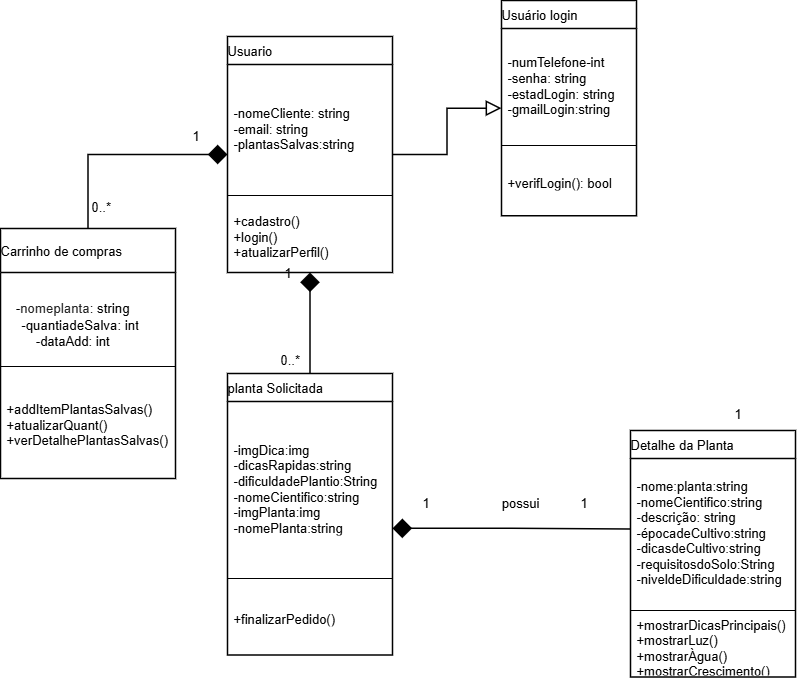

The diagram above was exported from draw.io. Its source (the exported page's mxGraphModel, read from the mxfile embedded in the PNG):
<mxGraphModel dx="1163" dy="620" grid="1" gridSize="10" guides="1" tooltips="1" connect="1" arrows="1" fold="1" page="1" pageScale="1" pageWidth="827" pageHeight="1169" math="0" shadow="0">
  <root>
    <mxCell id="0" />
    <mxCell id="1" parent="0" />
    <mxCell id="Iz_dvYg1BnrxbL5Ut_A--2" value="possui" style="html=1;overflow=block;blockSpacing=1;whiteSpace=wrap;fontSize=13;spacing=0;fillColor=#ffffff;strokeWidth=1.5;strokeColor=none;lucidId=R.Ifb4ORw4_I;" vertex="1" parent="1">
      <mxGeometry x="470" y="519" width="180" height="45" as="geometry" />
    </mxCell>
    <mxCell id="Iz_dvYg1BnrxbL5Ut_A--3" value="Carrinho de compras" style="html=1;overflow=block;blockSpacing=1;swimlane;childLayout=stackLayout;horizontal=1;horizontalStack=0;resizeParent=1;resizeParentMax=0;resizeLast=0;collapsible=0;fontStyle=0;marginBottom=0;swimlaneFillColor=#ffffff;startSize=44;whiteSpace=wrap;fontSize=13;fontColor=default;align=left;spacing=0;strokeWidth=1.5;" vertex="1" parent="1">
      <mxGeometry x="40" y="268" width="175" height="250" as="geometry" />
    </mxCell>
    <mxCell id="Iz_dvYg1BnrxbL5Ut_A--4" value="&lt;div style=&quot;display: flex; justify-content: center; text-align: center; align-items: baseline; font-size: 0; line-height: 1.25;margin-top: -2px;&quot;&gt;&lt;span&gt;&lt;span style=&quot;font-size: 13.3px; color: rgb(0, 0, 0);&quot;&gt;&lt;br&gt;-&lt;/span&gt;&lt;span style=&quot;font-size: 13.3px; color: rgb(34, 34, 34);&quot;&gt;nomeplanta&lt;/span&gt;&lt;span style=&quot;font-size: 13.3px; color: rgb(0, 0, 0);&quot;&gt;: string&lt;br&gt;&amp;nbsp; &amp;nbsp; -quantiadeSalva: int&lt;br&gt;&lt;/span&gt;&lt;span style=&quot;font-size: 13px; color: rgb(0, 0, 0);&quot;&gt;-dataAdd: int&lt;/span&gt;&lt;/span&gt;&lt;/div&gt;" style="part=1;html=1;resizeHeight=0;strokeColor=none;fillColor=none;align=left;verticalAlign=middle;spacingLeft=4;spacingRight=4;overflow=hidden;rotatable=0;points=[[0,0.5],[1,0.5]];portConstraint=eastwest;swimlaneFillColor=#ffffff;whiteSpace=wrap;fontSize=13.3;fontColor=default;" vertex="1" parent="Iz_dvYg1BnrxbL5Ut_A--3">
      <mxGeometry y="44" width="175" height="90" as="geometry" />
    </mxCell>
    <mxCell id="Iz_dvYg1BnrxbL5Ut_A--5" value="" style="line;strokeWidth=1;fillColor=none;align=left;verticalAlign=middle;spacingTop=-1;spacingLeft=3;spacingRight=3;rotatable=0;labelPosition=right;points=[];portConstraint=eastwest;" vertex="1" parent="Iz_dvYg1BnrxbL5Ut_A--3">
      <mxGeometry y="134" width="175" height="8" as="geometry" />
    </mxCell>
    <mxCell id="Iz_dvYg1BnrxbL5Ut_A--6" value="+addItemPlantasSalvas()&lt;br&gt;+atualizarQuant()&lt;br&gt;+verDetalhePlantasSalvas()" style="part=1;resizeHeight=0;strokeColor=none;fillColor=none;align=left;verticalAlign=middle;spacingLeft=4;spacingRight=4;rotatable=0;points=[[0,0.5],[1,0.5]];portConstraint=eastwest;swimlaneFillColor=#ffffff;whiteSpace=wrap;overflow=block;blockSpacing=1;html=1;fontSize=13;" vertex="1" parent="Iz_dvYg1BnrxbL5Ut_A--3">
      <mxGeometry y="142" width="175" height="108" as="geometry" />
    </mxCell>
    <mxCell id="Iz_dvYg1BnrxbL5Ut_A--7" value="Usuario" style="html=1;overflow=block;blockSpacing=1;swimlane;childLayout=stackLayout;horizontal=1;horizontalStack=0;resizeParent=1;resizeParentMax=0;resizeLast=0;collapsible=0;fontStyle=0;marginBottom=0;swimlaneFillColor=#ffffff;startSize=28;whiteSpace=wrap;fontSize=13;fontColor=default;align=left;spacing=0;strokeWidth=1.5;" vertex="1" parent="1">
      <mxGeometry x="267" y="76" width="165" height="236" as="geometry" />
    </mxCell>
    <mxCell id="Iz_dvYg1BnrxbL5Ut_A--8" value="-nomeCliente: string&lt;br&gt;-email: string&lt;br&gt;-plantasSalvas:string" style="part=1;html=1;resizeHeight=0;strokeColor=none;fillColor=none;align=left;verticalAlign=middle;spacingLeft=4;spacingRight=4;overflow=hidden;rotatable=0;points=[[0,0.5],[1,0.5]];portConstraint=eastwest;swimlaneFillColor=#ffffff;whiteSpace=wrap;fontSize=13;fontColor=default;" vertex="1" parent="Iz_dvYg1BnrxbL5Ut_A--7">
      <mxGeometry y="28" width="165" height="127" as="geometry" />
    </mxCell>
    <mxCell id="Iz_dvYg1BnrxbL5Ut_A--9" value="" style="line;strokeWidth=1;fillColor=none;align=left;verticalAlign=middle;spacingTop=-1;spacingLeft=3;spacingRight=3;rotatable=0;labelPosition=right;points=[];portConstraint=eastwest;" vertex="1" parent="Iz_dvYg1BnrxbL5Ut_A--7">
      <mxGeometry y="155" width="165" height="8" as="geometry" />
    </mxCell>
    <mxCell id="Iz_dvYg1BnrxbL5Ut_A--10" value="+cadastro()&#10;+login()&#10;+atualizarPerfil()" style="part=1;html=1;resizeHeight=0;strokeColor=none;fillColor=none;align=left;verticalAlign=middle;spacingLeft=4;spacingRight=4;overflow=hidden;rotatable=0;points=[[0,0.5],[1,0.5]];portConstraint=eastwest;swimlaneFillColor=#ffffff;whiteSpace=wrap;fontSize=13;fontColor=default;" vertex="1" parent="Iz_dvYg1BnrxbL5Ut_A--7">
      <mxGeometry y="163" width="165" height="73" as="geometry" />
    </mxCell>
    <mxCell id="Iz_dvYg1BnrxbL5Ut_A--11" value="Usuário login" style="html=1;overflow=block;blockSpacing=1;swimlane;childLayout=stackLayout;horizontal=1;horizontalStack=0;resizeParent=1;resizeParentMax=0;resizeLast=0;collapsible=0;fontStyle=0;marginBottom=0;swimlaneFillColor=#ffffff;startSize=28;whiteSpace=wrap;fontSize=13;fontColor=default;align=left;spacing=0;strokeWidth=1.5;" vertex="1" parent="1">
      <mxGeometry x="541" y="40" width="135" height="215.3" as="geometry" />
    </mxCell>
    <mxCell id="Iz_dvYg1BnrxbL5Ut_A--12" value="-numTelefone-int&lt;br&gt;-senha: string&lt;br&gt;-estadLogin: string&lt;br&gt;-gmailLogin:string" style="part=1;html=1;resizeHeight=0;strokeColor=none;fillColor=none;align=left;verticalAlign=middle;spacingLeft=4;spacingRight=4;overflow=hidden;rotatable=0;points=[[0,0.5],[1,0.5]];portConstraint=eastwest;swimlaneFillColor=#ffffff;whiteSpace=wrap;fontSize=13;fontColor=default;" vertex="1" parent="Iz_dvYg1BnrxbL5Ut_A--11">
      <mxGeometry y="28" width="135" height="113" as="geometry" />
    </mxCell>
    <mxCell id="Iz_dvYg1BnrxbL5Ut_A--13" value="" style="line;strokeWidth=1;fillColor=none;align=left;verticalAlign=middle;spacingTop=-1;spacingLeft=3;spacingRight=3;rotatable=0;labelPosition=right;points=[];portConstraint=eastwest;" vertex="1" parent="Iz_dvYg1BnrxbL5Ut_A--11">
      <mxGeometry y="141" width="135" height="8" as="geometry" />
    </mxCell>
    <mxCell id="Iz_dvYg1BnrxbL5Ut_A--14" value="+verifLogin(): bool" style="part=1;html=1;resizeHeight=0;strokeColor=none;fillColor=none;align=left;verticalAlign=middle;spacingLeft=4;spacingRight=4;overflow=hidden;rotatable=0;points=[[0,0.5],[1,0.5]];portConstraint=eastwest;swimlaneFillColor=#ffffff;whiteSpace=wrap;fontSize=13;fontColor=default;" vertex="1" parent="Iz_dvYg1BnrxbL5Ut_A--11">
      <mxGeometry y="149" width="135" height="66.30000000000003" as="geometry" />
    </mxCell>
    <mxCell id="Iz_dvYg1BnrxbL5Ut_A--15" value="planta Solicitada" style="html=1;overflow=block;blockSpacing=1;swimlane;childLayout=stackLayout;horizontal=1;horizontalStack=0;resizeParent=1;resizeParentMax=0;resizeLast=0;collapsible=0;fontStyle=0;marginBottom=0;swimlaneFillColor=#ffffff;startSize=28;whiteSpace=wrap;fontSize=13;fontColor=default;align=left;spacing=0;strokeWidth=1.5;" vertex="1" parent="1">
      <mxGeometry x="267" y="413" width="165" height="281.5" as="geometry" />
    </mxCell>
    <mxCell id="Iz_dvYg1BnrxbL5Ut_A--16" value="&lt;div&gt;-imgDica:img&lt;/div&gt;&lt;div&gt;-dicasRapidas:string&lt;/div&gt;&lt;div&gt;-dificuldade&lt;span style=&quot;background-color: transparent; color: light-dark(rgb(0, 0, 0), rgb(255, 255, 255));&quot;&gt;Plantio:String&lt;/span&gt;&lt;/div&gt;&lt;div&gt;-nomeCientifico:string&lt;/div&gt;-imgPlanta:img&lt;br&gt;-nomePlanta:string" style="part=1;html=1;resizeHeight=0;strokeColor=none;fillColor=none;align=left;verticalAlign=middle;spacingLeft=4;spacingRight=4;overflow=hidden;rotatable=0;points=[[0,0.5],[1,0.5]];portConstraint=eastwest;swimlaneFillColor=#ffffff;whiteSpace=wrap;fontSize=13;fontColor=default;" vertex="1" parent="Iz_dvYg1BnrxbL5Ut_A--15">
      <mxGeometry y="28" width="165" height="173" as="geometry" />
    </mxCell>
    <mxCell id="Iz_dvYg1BnrxbL5Ut_A--17" value="" style="line;strokeWidth=1;fillColor=none;align=left;verticalAlign=middle;spacingTop=-1;spacingLeft=3;spacingRight=3;rotatable=0;labelPosition=right;points=[];portConstraint=eastwest;" vertex="1" parent="Iz_dvYg1BnrxbL5Ut_A--15">
      <mxGeometry y="201" width="165" height="8" as="geometry" />
    </mxCell>
    <mxCell id="Iz_dvYg1BnrxbL5Ut_A--18" value="+finalizarPedido()" style="part=1;html=1;resizeHeight=0;strokeColor=none;fillColor=none;align=left;verticalAlign=middle;spacingLeft=4;spacingRight=4;overflow=hidden;rotatable=0;points=[[0,0.5],[1,0.5]];portConstraint=eastwest;swimlaneFillColor=#ffffff;whiteSpace=wrap;fontSize=13;fontColor=default;" vertex="1" parent="Iz_dvYg1BnrxbL5Ut_A--15">
      <mxGeometry y="209" width="165" height="72.5" as="geometry" />
    </mxCell>
    <mxCell id="Iz_dvYg1BnrxbL5Ut_A--19" value="Detalhe da Planta" style="html=1;overflow=block;blockSpacing=1;swimlane;childLayout=stackLayout;horizontal=1;horizontalStack=0;resizeParent=1;resizeParentMax=0;resizeLast=0;collapsible=0;fontStyle=0;marginBottom=0;swimlaneFillColor=#ffffff;startSize=28;whiteSpace=wrap;fontSize=13;fontColor=default;align=left;spacing=0;strokeWidth=1.5;" vertex="1" parent="1">
      <mxGeometry x="670" y="470" width="165" height="246.45000000000002" as="geometry" />
    </mxCell>
    <mxCell id="Iz_dvYg1BnrxbL5Ut_A--20" value="-nome:planta:string&lt;br&gt;-nomeCientifico:string&lt;br&gt;-descrição: string&lt;br&gt;-épocadeCultivo:string&lt;br&gt;-dicasdeCultivo:string&lt;br&gt;-requisitosdoSolo:String&lt;div&gt;-niveldeDificuldade:string&lt;/div&gt;" style="part=1;html=1;resizeHeight=0;strokeColor=none;fillColor=none;align=left;verticalAlign=middle;spacingLeft=4;spacingRight=4;overflow=hidden;rotatable=0;points=[[0,0.5],[1,0.5]];portConstraint=eastwest;swimlaneFillColor=#ffffff;whiteSpace=wrap;fontSize=13;fontColor=default;" vertex="1" parent="Iz_dvYg1BnrxbL5Ut_A--19">
      <mxGeometry y="28" width="165" height="148" as="geometry" />
    </mxCell>
    <mxCell id="Iz_dvYg1BnrxbL5Ut_A--21" value="" style="line;strokeWidth=1;fillColor=none;align=left;verticalAlign=middle;spacingTop=-1;spacingLeft=3;spacingRight=3;rotatable=0;labelPosition=right;points=[];portConstraint=eastwest;" vertex="1" parent="Iz_dvYg1BnrxbL5Ut_A--19">
      <mxGeometry y="176" width="165" height="8" as="geometry" />
    </mxCell>
    <mxCell id="Iz_dvYg1BnrxbL5Ut_A--22" value="+mostrarDicasPrincipais()&lt;div&gt;+mostrarLuz()&lt;/div&gt;&lt;div&gt;+mostrarÀgua()&lt;/div&gt;&lt;div&gt;+mostrarCrescimento()&lt;/div&gt;" style="part=1;html=1;resizeHeight=0;strokeColor=none;fillColor=none;align=left;verticalAlign=middle;spacingLeft=4;spacingRight=4;overflow=hidden;rotatable=0;points=[[0,0.5],[1,0.5]];portConstraint=eastwest;swimlaneFillColor=#ffffff;whiteSpace=wrap;fontSize=13;fontColor=default;" vertex="1" parent="Iz_dvYg1BnrxbL5Ut_A--19">
      <mxGeometry y="184" width="165" height="62.45000000000002" as="geometry" />
    </mxCell>
    <mxCell id="Iz_dvYg1BnrxbL5Ut_A--23" value="" style="html=1;jettySize=18;whiteSpace=wrap;fontSize=13;strokeWidth=1.5;rounded=1;arcSize=0;edgeStyle=orthogonalEdgeStyle;startArrow=none;endArrow=diamond;endFill=1;endSize=16;exitX=0.5;exitY=0;exitPerimeter=0;entryX=0;entryY=0.5;entryPerimeter=0;lucidId=R.If3yvIrNvV;" edge="1" parent="1" source="Iz_dvYg1BnrxbL5Ut_A--3" target="Iz_dvYg1BnrxbL5Ut_A--7">
      <mxGeometry width="100" height="100" relative="1" as="geometry">
        <Array as="points" />
      </mxGeometry>
    </mxCell>
    <mxCell id="Iz_dvYg1BnrxbL5Ut_A--24" value="" style="html=1;jettySize=18;whiteSpace=wrap;fontSize=13;strokeWidth=1.5;rounded=1;arcSize=0;edgeStyle=orthogonalEdgeStyle;startArrow=diamond;startFill=1;startSize=16;endArrow=none;exitX=0.5;exitY=1;exitPerimeter=0;entryX=0.5;entryY=0;entryPerimeter=0;lucidId=R.If10Vbx.mN;" edge="1" parent="1" source="Iz_dvYg1BnrxbL5Ut_A--7" target="Iz_dvYg1BnrxbL5Ut_A--15">
      <mxGeometry width="100" height="100" relative="1" as="geometry">
        <Array as="points" />
      </mxGeometry>
    </mxCell>
    <mxCell id="Iz_dvYg1BnrxbL5Ut_A--25" value="" style="html=1;jettySize=18;whiteSpace=wrap;fontSize=13;strokeWidth=1.5;rounded=1;arcSize=0;edgeStyle=orthogonalEdgeStyle;startArrow=block;startFill=0;startSize=12;endArrow=none;exitX=0;exitY=0.5;exitPerimeter=0;entryX=1;entryY=0.5;entryPerimeter=0;lucidId=R.IfdSe2nSn7;" edge="1" parent="1" source="Iz_dvYg1BnrxbL5Ut_A--11" target="Iz_dvYg1BnrxbL5Ut_A--7">
      <mxGeometry width="100" height="100" relative="1" as="geometry">
        <Array as="points" />
      </mxGeometry>
    </mxCell>
    <mxCell id="Iz_dvYg1BnrxbL5Ut_A--26" value="0..*" style="html=1;overflow=block;blockSpacing=1;whiteSpace=wrap;fontSize=13;fontColor=default;align=left;spacing=0;strokeWidth=1.5;fillColor=none;strokeColor=none;lucidId=R.Iff0By0XF1;" vertex="1" parent="1">
      <mxGeometry x="131" y="223" width="30" height="45" as="geometry" />
    </mxCell>
    <mxCell id="Iz_dvYg1BnrxbL5Ut_A--27" value="0..*" style="html=1;overflow=block;blockSpacing=1;whiteSpace=wrap;fontSize=13;fontColor=default;align=left;spacing=0;strokeWidth=1.5;fillColor=none;strokeColor=none;lucidId=R.IfdT_j.h.x;" vertex="1" parent="1">
      <mxGeometry x="320" y="376" width="30" height="45" as="geometry" />
    </mxCell>
    <mxCell id="Iz_dvYg1BnrxbL5Ut_A--28" value="1" style="html=1;overflow=block;blockSpacing=1;whiteSpace=wrap;fontSize=13;fontColor=default;align=left;spacing=0;strokeWidth=1.5;fillColor=none;strokeColor=none;lucidId=R.Ifmf.Z~-bd;" vertex="1" parent="1">
      <mxGeometry x="232" y="152" width="30" height="45" as="geometry" />
    </mxCell>
    <mxCell id="Iz_dvYg1BnrxbL5Ut_A--29" value="1" style="html=1;overflow=block;blockSpacing=1;whiteSpace=wrap;fontSize=13;fontColor=default;align=left;spacing=0;strokeWidth=1.5;fillColor=none;strokeColor=none;lucidId=R.IfroONjbE-;" vertex="1" parent="1">
      <mxGeometry x="324" y="289" width="30" height="45" as="geometry" />
    </mxCell>
    <mxCell id="Iz_dvYg1BnrxbL5Ut_A--30" value="1" style="html=1;overflow=block;blockSpacing=1;whiteSpace=wrap;fontSize=13;fontColor=default;align=left;spacing=0;strokeWidth=1.5;fillColor=none;strokeColor=none;lucidId=R.IfNM7X5E_S;" vertex="1" parent="1">
      <mxGeometry x="774" y="430" width="30" height="45" as="geometry" />
    </mxCell>
    <mxCell id="Iz_dvYg1BnrxbL5Ut_A--31" value="1" style="html=1;overflow=block;blockSpacing=1;whiteSpace=wrap;fontSize=13;fontColor=default;align=left;spacing=0;strokeWidth=1.5;fillColor=none;strokeColor=none;lucidId=R.IfJn9nUxcc;" vertex="1" parent="1">
      <mxGeometry x="462" y="519" width="30" height="45" as="geometry" />
    </mxCell>
    <mxCell id="Iz_dvYg1BnrxbL5Ut_A--32" value="" style="html=1;jettySize=18;whiteSpace=wrap;fontSize=13;fontFamily=Helvetica;strokeWidth=1.5;rounded=1;arcSize=0;edgeStyle=orthogonalEdgeStyle;startArrow=diamond;startFill=1;startSize=16;endArrow=none;exitX=1;exitY=0.55;exitPerimeter=0;entryX=0;entryY=0.4;entryPerimeter=0;lucidId=R.IfXzEOcgmW;" edge="1" parent="1" source="Iz_dvYg1BnrxbL5Ut_A--15" target="Iz_dvYg1BnrxbL5Ut_A--19">
      <mxGeometry width="100" height="100" relative="1" as="geometry">
        <Array as="points" />
      </mxGeometry>
    </mxCell>
    <mxCell id="Iz_dvYg1BnrxbL5Ut_A--33" value="1" style="html=1;overflow=block;blockSpacing=1;whiteSpace=wrap;fontSize=13;fontColor=default;align=left;spacing=0;strokeWidth=1.5;fillColor=none;strokeColor=none;lucidId=R.IfJn9nUxcc;" vertex="1" parent="1">
      <mxGeometry x="620" y="519" width="30" height="45" as="geometry" />
    </mxCell>
  </root>
</mxGraphModel>